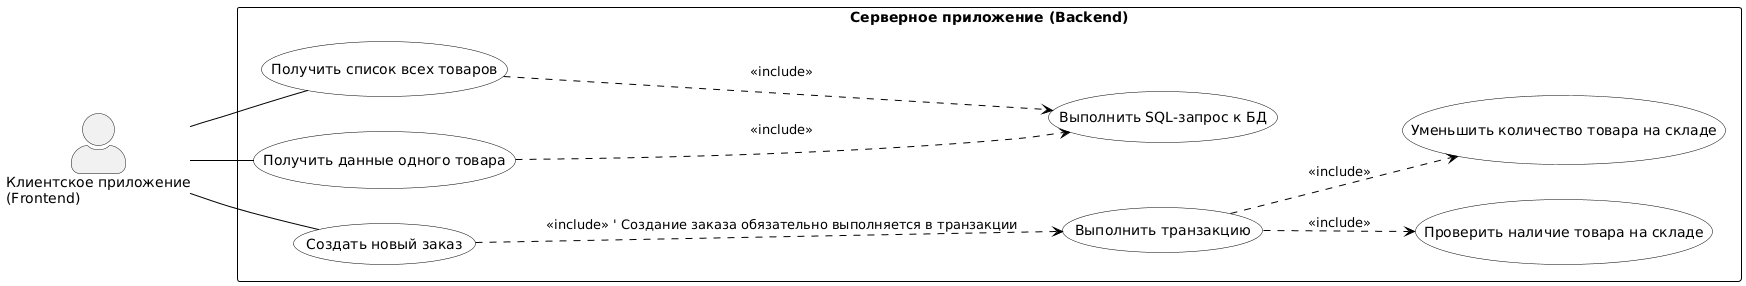

The diagram above was rendered by PlantUML. Its source (embedded in the PNG):
@startuml
' --- Настройки стиля ---
skinparam actorStyle awesome
skinparam usecase {
    BackgroundColor White
    BorderColor Black
    ArrowColor Black
}
skinparam rectangle {
    BorderColor Black
}
left to right direction

' --- Определяем актора ---
' В данном случае, "пользователем" API является клиентское приложение
actor "Клиентское приложение\n(Frontend)" as FrontendApp

' --- Границы системы (наш Backend) ---
rectangle "Серверное приложение (Backend)" {
    ' --- Основные варианты использования API ---
    usecase "Получить список всех товаров" as UC1
    usecase "Получить данные одного товара" as UC2
    usecase "Создать новый заказ" as UC3
    
    ' --- Внутренние, включаемые процессы ---
    usecase "Выполнить SQL-запрос к БД" as UC4
    usecase "Проверить наличие товара на складе" as UC5
    usecase "Уменьшить количество товара на складе" as UC6
    usecase "Выполнить транзакцию" as UC7
}

' --- Связи ---

' Frontend напрямую вызывает эти три эндпоинта
FrontendApp -- UC1
FrontendApp -- UC2
FrontendApp -- UC3

' Каждый из основных вариантов использования обязательно включает в себя
' выполнение SQL-запроса к базе данных
UC1 ..> UC4 : <<include>>
UC2 ..> UC4 : <<include>>
UC3 ..> UC7 : <<include>> ' Создание заказа обязательно выполняется в транзакции

' Транзакция, в свою очередь, включает в себя эти шаги
UC7 ..> UC5 : <<include>>
UC7 ..> UC6 : <<include>>
@enduml